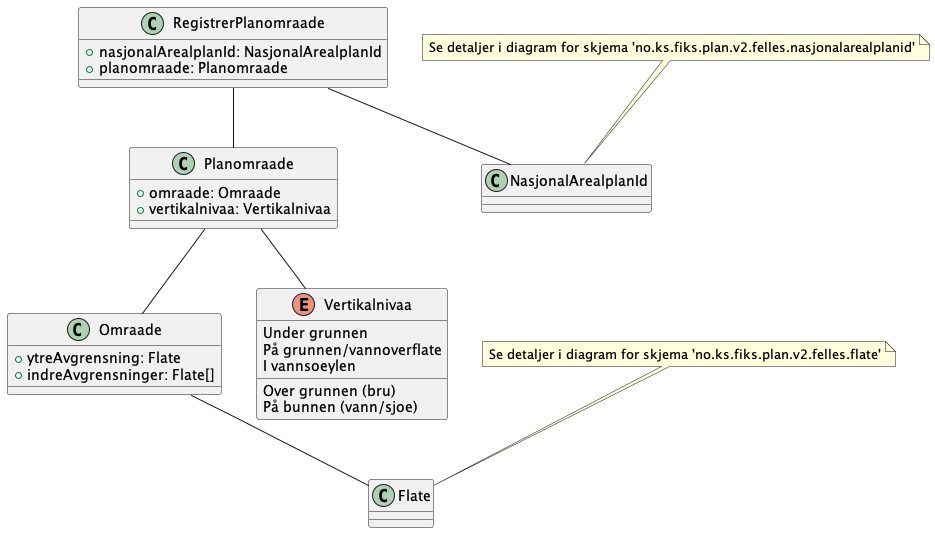

The diagram above was rendered by PlantUML. Its source (embedded in the PNG):
@startuml

class RegistrerPlanomraade {
    +nasjonalArealplanId: NasjonalArealplanId
    +planomraade: Planomraade
}

class Planomraade {
    +omraade: Omraade
    +vertikalnivaa: Vertikalnivaa
}

class Omraade {
    +ytreAvgrensning: Flate
    +indreAvgrensninger: Flate[]
}

enum Vertikalnivaa {
    Under grunnen
    På grunnen/vannoverflate
    Over grunnen (bru)
    På bunnen (vann/sjoe)
    I vannsoeylen
}

RegistrerPlanomraade -- Planomraade
RegistrerPlanomraade -- NasjonalArealplanId
Planomraade -- Omraade
Planomraade -- Vertikalnivaa
Omraade -- Flate

note top of Flate : Se detaljer i diagram for skjema 'no.ks.fiks.plan.v2.felles.flate'
note top of NasjonalArealplanId : Se detaljer i diagram for skjema 'no.ks.fiks.plan.v2.felles.nasjonalarealplanid'

@enduml